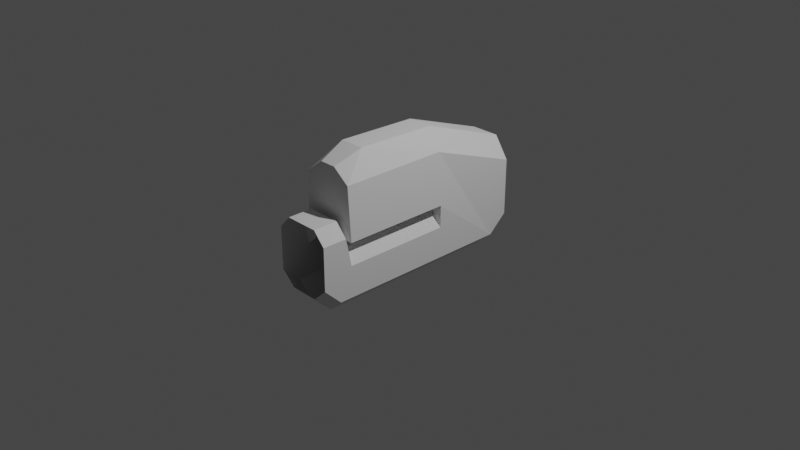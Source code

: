 # Source: zerocockpit.blend  (saved by Blender 3.1.7; exported with 4.5.12 LTS)
import bpy
from mathutils import Matrix  # noqa: F401  (used for matrix-valued properties, if any)

bpy.ops.wm.read_factory_settings(use_empty=True)
scene = bpy.context.scene
scene.name = 'Scene'

# ---- collections
col_collection = bpy.data.collections.new('Collection'); scene.collection.children.link(col_collection)
col_collider_collider = bpy.data.collections.new('collider:collider')  # instanced only; not linked into the scene

# ---- world
world_world = bpy.data.worlds.new('World'); scene.world = world_world
world_world.use_nodes = True; world_world.node_tree.nodes.clear()
_N = world_world.node_tree.nodes; _L = world_world.node_tree.links
n0 = _N.new('ShaderNodeOutputWorld'); n0.name = 'World Output'; n0.location = (300, 300)
n1 = _N.new('ShaderNodeBackground'); n1.name = 'Background'; n1.location = (10, 300)
n1.inputs[0].default_value = (0.05088, 0.05088, 0.05088, 1.0)
_L.new(n1.outputs[0], n0.inputs[0])
n0.is_active_output = True
world_world.color = (0.05088, 0.05088, 0.05088)
world_world.use_sun_shadow = False
world_world.sun_shadow_jitter_overblur = 0.0

# ---- cameras
cam_camera = bpy.data.cameras.new('Camera')
cam_camera.clip_end = 100.0
cam_camera.ortho_scale = 7.314

# ---- lights
light_light = bpy.data.lights.new('Light', 'POINT')
light_light.transmission_factor = 0.0
light_light.energy = 1000.0
light_light.shadow_soft_size = 0.1
light_light.shadow_maximum_resolution = 0.006
light_light.use_absolute_resolution = True

# ---- meshes
me_shellcollider_collider = bpy.data.meshes.new('shellCollider.collider')
me_shellcollider_collider.from_pydata([(0.3162, 1.248, -0.2359), (0.1567, 1.248, -0.3801), (0.1567, 1.04, -0.5658), (0.3162, 1.04, -0.4216), (-0.1567, 1.248, -0.3801), (-0.3162, 1.248, -0.2359), (-0.3162, 1.04, -0.4216), (-0.1567, 1.04, -0.5658), (-0.3162, 1.248, 0.3827), (-0.1567, 1.248, 0.6176), (-0.1364, 0.2774, 0.9701), (-0.2753, 0.2774, 0.7352), (0.3162, 1.248, 0.3827), (0.2753, 0.2774, 0.7352), (1.896e-08, 0.2774, 0.9701), (0.1567, 1.248, 0.6176), (0.1364, 0.2774, 0.9701), (0.1567, 0.2737, -0.5658), (0.3162, 0.2737, -0.4216), (-0.1567, 0.2737, -0.5658), (-0.3162, 0.2737, -0.4216), (0.3162, 0.2762, 0.1641), (-0.3162, 0.275, -0.07868), (-0.3162, 0.2762, 0.1641), (0.3162, 0.275, -0.07868), (-0.1856, 0.275, 0.06001), (0.1856, 0.275, 0.06001), (-0.1856, -0.9153, 0.06001), (-0.3162, -0.9153, -0.07868), (0.3162, -0.9166, -0.4216), (0.3162, -0.9153, -0.07868), (-0.1567, -0.9166, -0.5658), (0.1567, -0.9166, -0.5658), (0.1856, -0.9153, 0.06001), (-0.3162, -0.9166, -0.4216), (0.3162, -0.9785, 0.2297), (0.1856, -0.9785, 0.3684), (-0.3162, -0.9785, 0.2297), (-0.3162, -1.057, -0.4216), (0.1567, -1.057, -0.5658), (0.3162, -1.057, -0.4216), (-0.1567, -1.057, -0.5658), (-0.1856, -0.9785, 0.3684), (0.1856, -1.249, 0.3684), (-0.1856, -1.249, 0.3684), (0.3162, -1.249, 0.2297), (-0.3162, -1.249, 0.2297), (0.1567, -1.249, -0.3762), (0.3162, -1.249, -0.232), (-0.1567, -1.249, -0.3762), (-0.3162, -1.249, -0.232), (-0.3162, -0.9118, 0.1641), (0.3162, -0.9118, 0.1641), (6.398e-08, -0.6091, 0.9911), (0.1364, -0.6091, 0.9911), (0.09047, -0.9105, 0.8736), (2.923e-08, -0.9105, 0.8736), (-0.2753, -0.9105, 0.7352), (0.2753, -0.9105, 0.7352), (-0.09047, -0.9105, 0.8736), (-0.1364, -0.6091, 0.9911)], [], [(0, 1, 2), (0, 2, 3), (5, 6, 4), (6, 7, 4), (9, 10, 8), (10, 11, 8), (0, 3, 12), (3, 13, 12), (4, 7, 1), (7, 2, 1), (8, 11, 5), (11, 6, 5), (9, 14, 10), (12, 13, 15), (13, 16, 15), (2, 17, 3), (17, 18, 3), (7, 19, 2), (19, 17, 2), (6, 20, 7), (20, 19, 7), (3, 21, 13), (6, 22, 20), (11, 23, 6), (23, 22, 6), (18, 24, 3), (24, 21, 3), (22, 23, 25), (26, 21, 24), (25, 23, 26), (23, 21, 26), (25, 27, 22), (27, 28, 22), (18, 29, 24), (29, 30, 24), (19, 31, 17), (31, 32, 17), (24, 30, 26), (30, 33, 26), (22, 28, 20), (28, 34, 20), (17, 32, 18), (32, 29, 18), (20, 34, 19), (34, 31, 19), (26, 33, 25), (33, 27, 25), (30, 35, 33), (35, 36, 33), (28, 37, 34), (37, 38, 34), (32, 39, 29), (39, 40, 29), (34, 38, 31), (38, 41, 31), (33, 36, 27), (36, 42, 27), (27, 42, 28), (42, 37, 28), (29, 40, 30), (40, 35, 30), (31, 41, 32), (41, 39, 32), (36, 43, 42), (43, 44, 42), (35, 45, 36), (45, 43, 36), (42, 44, 37), (44, 46, 37), (39, 47, 40), (47, 48, 40), (41, 49, 39), (49, 47, 39), (38, 50, 41), (50, 49, 41), (37, 46, 38), (46, 50, 38), (48, 45, 40), (45, 35, 40), (23, 51, 21), (51, 52, 21), (54, 55, 53), (55, 56, 53), (13, 54, 16), (11, 57, 23), (57, 51, 23), (21, 52, 13), (52, 58, 13), (57, 60, 59), (10, 60, 11), (11, 60, 57), (58, 55, 54), (58, 54, 13), (53, 56, 60), (56, 59, 60), (14, 53, 10), (53, 60, 10), (16, 54, 14), (54, 53, 14), (16, 14, 15), (15, 14, 9), (8, 12, 9), (12, 15, 9), (55, 58, 56), (52, 51, 58), (57, 59, 51), (56, 58, 59), (51, 59, 58)])
me_shellcollider_collider.use_remesh_fix_poles = True
me_shellcollider_collider.use_remesh_preserve_attributes = False
me_shellcollider_collider.update()
me_collider = bpy.data.meshes.new('collider')
me_collider.from_pydata([(-12.34, 20.41, -15.26), (-12.34, 20.41, 19.43), (-12.34, 37.59, 19.43), (-12.34, 37.59, -15.26), (12.34, 37.59, -15.26), (12.34, 37.59, 19.43), (12.34, 20.41, 19.43), (12.34, 20.41, -15.26)], [(0, 1), (1, 2), (2, 3), (3, 4), (4, 5), (5, 6), (6, 7), (7, 0), (6, 1), (5, 2), (7, 4), (3, 0)], [])
me_collider.use_remesh_fix_poles = True
me_collider.use_remesh_preserve_attributes = False
me_collider.update()

# ---- objects
ob_light = bpy.data.objects.new('Light', light_light)
ob_camera = bpy.data.objects.new('Camera', cam_camera)
ob_mk1inlineshell = bpy.data.objects.new('Mk1InlineShell', None)
ob_shellcollider = bpy.data.objects.new('shellCollider', me_shellcollider_collider)
ob_ladder = bpy.data.objects.new('ladder', None)
ob_mesh_collider = bpy.data.objects.new('mesh:collider', me_collider)

# ---- transforms, parenting, visibility, modifiers, constraints
ob_light.location = (4.076, 1.005, 5.904)
ob_light.rotation_euler = (0.6503, 0.05522, 1.866)
ob_light.lock_rotations_4d = False
ob_light.empty_display_type = 'ARROWS'
ob_light.color = (0.0, 0.0, 0.0, 0.0)
ob_light.lineart.crease_threshold = 0.0
ob_camera.location = (7.359, -6.926, 4.958)
ob_camera.rotation_euler = (1.109, 0.0, 0.8149)
ob_camera.lock_rotations_4d = False
ob_camera.empty_display_type = 'ARROWS'
ob_camera.color = (0.0, 0.0, 0.0, 0.0)
ob_camera.display_type = 'WIRE'
ob_camera.lineart.crease_threshold = 0.0
ob_mk1inlineshell.location = (0.0, 0.0, 0.0)
ob_mk1inlineshell.rotation_mode = 'QUATERNION'
ob_mk1inlineshell.rotation_quaternion = (1.0, 0.0, 0.0, 0.0)
ob_shellcollider.parent = ob_mk1inlineshell
ob_shellcollider.location = (0.0, 0.0, 0.0)
ob_shellcollider.rotation_mode = 'QUATERNION'
ob_shellcollider.rotation_quaternion = (1.0, 0.0, 0.0, 0.0)
ob_ladder.parent = ob_mk1inlineshell
ob_ladder.location = (0.0007723, 1.243, -3.876e-07)
ob_ladder.rotation_euler = (-1.192e-07, -0.0, -3.142)
ob_ladder.scale = (0.0254, 0.0254, 0.0254)
ob_ladder.empty_display_type = 'ARROWS'
ob_ladder.empty_display_size = 0.3
ob_ladder.instance_type = 'COLLECTION'
ob_mesh_collider.location = (0.0, 0.0, 0.0)
ob_ladder.instance_collection = col_collider_collider

# ---- collection membership
col_collection.objects.link(ob_light)
col_collection.objects.link(ob_camera)
col_collection.objects.link(ob_mk1inlineshell)
col_collection.objects.link(ob_shellcollider)
col_collection.objects.link(ob_ladder)
col_collider_collider.objects.link(ob_mesh_collider)

# ---- scene / render settings (as saved in the file)
scene.camera = ob_camera
scene.frame_start = 1; scene.frame_end = 250; scene.frame_set(1)
scene.render.engine = 'BLENDER_EEVEE_NEXT'
scene.cycles.sampling_pattern = 'TABULATED_SOBOL'
scene.cycles.use_light_tree = False
scene.view_settings.view_transform = 'Filmic'
bpy.context.view_layer.update()
